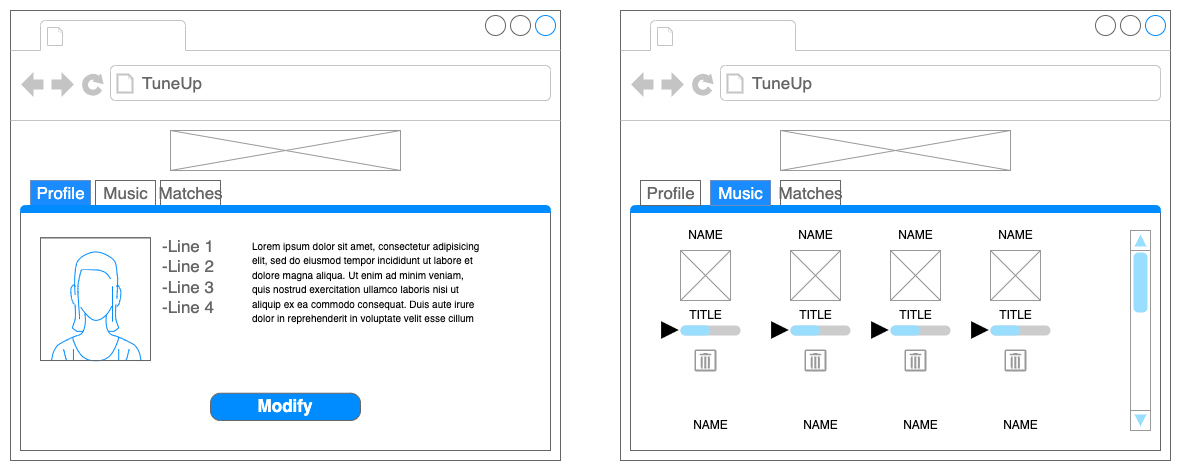

The diagram above was exported from draw.io. Its source (the exported page's mxGraphModel, read from the mxfile embedded in the PNG):
<mxGraphModel dx="1704" dy="2251" grid="1" gridSize="10" guides="1" tooltips="1" connect="1" arrows="1" fold="1" page="1" pageScale="1" pageWidth="827" pageHeight="1169" math="0" shadow="0">
  <root>
    <mxCell id="0" />
    <mxCell id="1" parent="0" />
    <mxCell id="OQp3s5Lrr0tWyR7FT3kY-4" value="" style="strokeWidth=1;shadow=0;dashed=0;align=center;html=1;shape=mxgraph.mockup.containers.browserWindow;rSize=0;strokeColor=#666666;strokeColor2=#008cff;strokeColor3=#c4c4c4;mainText=,;recursiveResize=0;" vertex="1" parent="1">
      <mxGeometry x="30" y="-50" width="550" height="450" as="geometry" />
    </mxCell>
    <mxCell id="OQp3s5Lrr0tWyR7FT3kY-19" value="Music" style="strokeColor=inherit;fillColor=inherit;gradientColor=inherit;strokeWidth=1;shadow=0;dashed=0;align=center;html=1;shape=mxgraph.mockup.containers.rrect;rSize=0;fontSize=17;fontColor=#666666;gradientColor=none;" vertex="1" parent="OQp3s5Lrr0tWyR7FT3kY-4">
      <mxGeometry width="60" height="25" relative="1" as="geometry">
        <mxPoint x="85" y="170" as="offset" />
      </mxGeometry>
    </mxCell>
    <mxCell id="OQp3s5Lrr0tWyR7FT3kY-12" value="" style="strokeWidth=1;shadow=0;dashed=0;align=center;html=1;shape=mxgraph.mockup.containers.marginRect2;rectMarginTop=32;strokeColor=#666666;gradientColor=none;whiteSpace=wrap;" vertex="1" parent="OQp3s5Lrr0tWyR7FT3kY-4">
      <mxGeometry x="10" y="170" width="530" height="270" as="geometry" />
    </mxCell>
    <mxCell id="OQp3s5Lrr0tWyR7FT3kY-13" value="&lt;font color=&quot;#ffffff&quot;&gt;Profile&lt;/font&gt;" style="strokeColor=#6c8ebf;fillColor=#1b8cff;strokeWidth=1;shadow=0;dashed=0;align=center;html=1;shape=mxgraph.mockup.containers.rrect;rSize=0;fontSize=17;gradientColor=none;" vertex="1" parent="OQp3s5Lrr0tWyR7FT3kY-12">
      <mxGeometry width="60" height="25" relative="1" as="geometry">
        <mxPoint x="10" as="offset" />
      </mxGeometry>
    </mxCell>
    <mxCell id="OQp3s5Lrr0tWyR7FT3kY-15" value="Matches" style="strokeColor=inherit;fillColor=inherit;gradientColor=inherit;strokeWidth=1;shadow=0;dashed=0;align=center;html=1;shape=mxgraph.mockup.containers.rrect;rSize=0;fontSize=17;fontColor=#666666;gradientColor=none;" vertex="1" parent="OQp3s5Lrr0tWyR7FT3kY-12">
      <mxGeometry width="60" height="25" relative="1" as="geometry">
        <mxPoint x="140" as="offset" />
      </mxGeometry>
    </mxCell>
    <mxCell id="OQp3s5Lrr0tWyR7FT3kY-16" value="" style="strokeWidth=1;shadow=0;dashed=0;align=center;html=1;shape=mxgraph.mockup.containers.topButton;rSize=5;strokeColor=#008cff;fillColor=#008cff;gradientColor=none;resizeWidth=1;movable=0;deletable=1;" vertex="1" parent="OQp3s5Lrr0tWyR7FT3kY-12">
      <mxGeometry width="530.0000000000001" height="7" relative="1" as="geometry">
        <mxPoint y="25" as="offset" />
      </mxGeometry>
    </mxCell>
    <mxCell id="OQp3s5Lrr0tWyR7FT3kY-21" value="" style="verticalLabelPosition=bottom;shadow=0;dashed=0;align=center;html=1;verticalAlign=top;strokeWidth=1;shape=mxgraph.mockup.containers.userFemale;strokeColor=#666666;strokeColor2=#008cff;" vertex="1" parent="OQp3s5Lrr0tWyR7FT3kY-12">
      <mxGeometry x="20" y="57.28" width="110" height="122.73" as="geometry" />
    </mxCell>
    <mxCell id="OQp3s5Lrr0tWyR7FT3kY-22" value="-Line 1&#10;-Line 2&#10;-Line 3&#10;-Line 4" style="strokeWidth=1;shadow=0;dashed=0;align=center;html=1;shape=mxgraph.mockup.text.bulletedList;textColor=#666666;mainText=,,,,;textSize=17;bulletStyle=none;strokeColor=none;fillColor=none;align=left;verticalAlign=top;fontSize=17;fontColor=#666666;" vertex="1" parent="OQp3s5Lrr0tWyR7FT3kY-12">
      <mxGeometry x="140" y="49.09090909090909" width="150" height="110.45454545454547" as="geometry" />
    </mxCell>
    <mxCell id="OQp3s5Lrr0tWyR7FT3kY-23" value="&lt;font style=&quot;font-size: 10px;&quot;&gt;Lorem ipsum dolor sit amet, consectetur adipisicing elit, sed do eiusmod tempor incididunt ut labore et dolore magna aliqua. Ut enim ad minim veniam, quis nostrud exercitation ullamco laboris nisi ut aliquip ex ea commodo consequat. Duis aute irure dolor in reprehenderit in voluptate velit esse cillum&amp;nbsp;&lt;/font&gt;" style="text;spacingTop=-5;whiteSpace=wrap;html=1;align=left;fontSize=12;fontFamily=Helvetica;fillColor=none;strokeColor=none;" vertex="1" parent="OQp3s5Lrr0tWyR7FT3kY-12">
      <mxGeometry x="230" y="57.28" width="230" height="155.45" as="geometry" />
    </mxCell>
    <mxCell id="OQp3s5Lrr0tWyR7FT3kY-25" value="Modify" style="strokeWidth=1;shadow=0;dashed=0;align=center;html=1;shape=mxgraph.mockup.buttons.button;strokeColor=#666666;fontColor=#ffffff;mainText=;buttonStyle=round;fontSize=17;fontStyle=1;fillColor=#008cff;whiteSpace=wrap;" vertex="1" parent="OQp3s5Lrr0tWyR7FT3kY-12">
      <mxGeometry x="190" y="212.73" width="150" height="27.27" as="geometry" />
    </mxCell>
    <mxCell id="OQp3s5Lrr0tWyR7FT3kY-5" value="" style="strokeWidth=1;shadow=0;dashed=0;align=center;html=1;shape=mxgraph.mockup.containers.anchor;fontSize=17;fontColor=#666666;align=left;whiteSpace=wrap;" vertex="1" parent="OQp3s5Lrr0tWyR7FT3kY-4">
      <mxGeometry x="60" y="12" width="110" height="26" as="geometry" />
    </mxCell>
    <mxCell id="OQp3s5Lrr0tWyR7FT3kY-6" value="TuneUp" style="strokeWidth=1;shadow=0;dashed=0;align=center;html=1;shape=mxgraph.mockup.containers.anchor;rSize=0;fontSize=17;fontColor=#666666;align=left;" vertex="1" parent="OQp3s5Lrr0tWyR7FT3kY-4">
      <mxGeometry x="130" y="60" width="250" height="26" as="geometry" />
    </mxCell>
    <mxCell id="OQp3s5Lrr0tWyR7FT3kY-17" value="" style="verticalLabelPosition=bottom;shadow=0;dashed=0;align=center;html=1;verticalAlign=top;strokeWidth=1;shape=mxgraph.mockup.graphics.simpleIcon;strokeColor=#999999;" vertex="1" parent="OQp3s5Lrr0tWyR7FT3kY-4">
      <mxGeometry x="160" y="120" width="230" height="40" as="geometry" />
    </mxCell>
    <mxCell id="OQp3s5Lrr0tWyR7FT3kY-26" value="" style="strokeWidth=1;shadow=0;dashed=0;align=center;html=1;shape=mxgraph.mockup.containers.browserWindow;rSize=0;strokeColor=#666666;strokeColor2=#008cff;strokeColor3=#c4c4c4;mainText=,;recursiveResize=0;" vertex="1" parent="1">
      <mxGeometry x="640" y="-50" width="550" height="450" as="geometry" />
    </mxCell>
    <mxCell id="OQp3s5Lrr0tWyR7FT3kY-28" value="" style="strokeWidth=1;shadow=0;dashed=0;align=center;html=1;shape=mxgraph.mockup.containers.marginRect2;rectMarginTop=32;strokeColor=#666666;gradientColor=none;whiteSpace=wrap;" vertex="1" parent="OQp3s5Lrr0tWyR7FT3kY-26">
      <mxGeometry x="10" y="170" width="530" height="270" as="geometry" />
    </mxCell>
    <mxCell id="OQp3s5Lrr0tWyR7FT3kY-30" value="Matches" style="strokeColor=inherit;fillColor=inherit;gradientColor=inherit;strokeWidth=1;shadow=0;dashed=0;align=center;html=1;shape=mxgraph.mockup.containers.rrect;rSize=0;fontSize=17;fontColor=#666666;gradientColor=none;" vertex="1" parent="OQp3s5Lrr0tWyR7FT3kY-28">
      <mxGeometry width="60" height="25" relative="1" as="geometry">
        <mxPoint x="150" as="offset" />
      </mxGeometry>
    </mxCell>
    <mxCell id="OQp3s5Lrr0tWyR7FT3kY-31" value="" style="strokeWidth=1;shadow=0;dashed=0;align=center;html=1;shape=mxgraph.mockup.containers.topButton;rSize=5;strokeColor=#008cff;fillColor=#008cff;gradientColor=none;resizeWidth=1;movable=0;deletable=1;" vertex="1" parent="OQp3s5Lrr0tWyR7FT3kY-28">
      <mxGeometry width="530.0000000000001" height="7" relative="1" as="geometry">
        <mxPoint y="25" as="offset" />
      </mxGeometry>
    </mxCell>
    <mxCell id="OQp3s5Lrr0tWyR7FT3kY-39" value="&lt;font color=&quot;#ffffff&quot;&gt;Music&lt;/font&gt;" style="strokeColor=#6c8ebf;fillColor=#1b8cff;strokeWidth=1;shadow=0;dashed=0;align=center;html=1;shape=mxgraph.mockup.containers.rrect;rSize=0;fontSize=17;gradientColor=none;" vertex="1" parent="OQp3s5Lrr0tWyR7FT3kY-28">
      <mxGeometry width="60" height="25" relative="1" as="geometry">
        <mxPoint x="80" as="offset" />
      </mxGeometry>
    </mxCell>
    <mxCell id="OQp3s5Lrr0tWyR7FT3kY-42" value="" style="verticalLabelPosition=bottom;shadow=0;dashed=0;align=center;html=1;verticalAlign=top;strokeWidth=1;shape=mxgraph.mockup.navigation.scrollBar;strokeColor=#999999;barPos=98;fillColor2=#99ddff;strokeColor2=none;direction=north;" vertex="1" parent="OQp3s5Lrr0tWyR7FT3kY-28">
      <mxGeometry x="500" y="50" width="20" height="200" as="geometry" />
    </mxCell>
    <mxCell id="OQp3s5Lrr0tWyR7FT3kY-53" value="" style="verticalLabelPosition=bottom;shadow=0;dashed=0;align=center;html=1;verticalAlign=top;strokeWidth=1;shape=mxgraph.mockup.graphics.simpleIcon;strokeColor=#999999;" vertex="1" parent="OQp3s5Lrr0tWyR7FT3kY-28">
      <mxGeometry x="50" y="70" width="50" height="50" as="geometry" />
    </mxCell>
    <mxCell id="OQp3s5Lrr0tWyR7FT3kY-54" value="NAME" style="text;html=1;align=center;verticalAlign=middle;resizable=0;points=[];autosize=1;strokeColor=none;fillColor=none;" vertex="1" parent="OQp3s5Lrr0tWyR7FT3kY-28">
      <mxGeometry x="45" y="40" width="60" height="30" as="geometry" />
    </mxCell>
    <mxCell id="OQp3s5Lrr0tWyR7FT3kY-55" value="TITLE" style="text;html=1;align=center;verticalAlign=middle;resizable=0;points=[];autosize=1;strokeColor=none;fillColor=none;" vertex="1" parent="OQp3s5Lrr0tWyR7FT3kY-28">
      <mxGeometry x="45" y="120" width="60" height="30" as="geometry" />
    </mxCell>
    <mxCell id="OQp3s5Lrr0tWyR7FT3kY-56" value="" style="shape=image;html=1;verticalAlign=top;verticalLabelPosition=bottom;labelBackgroundColor=#ffffff;imageAspect=0;aspect=fixed;image=https://cdn4.iconfinder.com/data/icons/essential-app-2/16/play-music-triangle-media-128.png" vertex="1" parent="OQp3s5Lrr0tWyR7FT3kY-28">
      <mxGeometry x="30" y="140" width="20" height="20" as="geometry" />
    </mxCell>
    <mxCell id="OQp3s5Lrr0tWyR7FT3kY-58" value="" style="verticalLabelPosition=bottom;shadow=0;dashed=0;align=center;html=1;verticalAlign=top;strokeWidth=1;shape=mxgraph.mockup.misc.progressBar;fillColor=#cccccc;strokeColor=none;fillColor2=#99ddff;barPos=49.583;" vertex="1" parent="OQp3s5Lrr0tWyR7FT3kY-28">
      <mxGeometry x="50" y="140" width="60" height="20" as="geometry" />
    </mxCell>
    <mxCell id="OQp3s5Lrr0tWyR7FT3kY-59" value="" style="strokeColor=#999999;verticalLabelPosition=bottom;shadow=0;dashed=0;verticalAlign=top;strokeWidth=2;html=1;shape=mxgraph.mockup.misc.trashcanIcon;" vertex="1" parent="OQp3s5Lrr0tWyR7FT3kY-28">
      <mxGeometry x="65" y="170" width="20" height="20" as="geometry" />
    </mxCell>
    <mxCell id="OQp3s5Lrr0tWyR7FT3kY-60" value="" style="verticalLabelPosition=bottom;shadow=0;dashed=0;align=center;html=1;verticalAlign=top;strokeWidth=1;shape=mxgraph.mockup.graphics.simpleIcon;strokeColor=#999999;" vertex="1" parent="OQp3s5Lrr0tWyR7FT3kY-28">
      <mxGeometry x="160" y="70" width="50" height="50" as="geometry" />
    </mxCell>
    <mxCell id="OQp3s5Lrr0tWyR7FT3kY-61" value="NAME" style="text;html=1;align=center;verticalAlign=middle;resizable=0;points=[];autosize=1;strokeColor=none;fillColor=none;" vertex="1" parent="OQp3s5Lrr0tWyR7FT3kY-28">
      <mxGeometry x="155" y="40" width="60" height="30" as="geometry" />
    </mxCell>
    <mxCell id="OQp3s5Lrr0tWyR7FT3kY-62" value="TITLE" style="text;html=1;align=center;verticalAlign=middle;resizable=0;points=[];autosize=1;strokeColor=none;fillColor=none;" vertex="1" parent="OQp3s5Lrr0tWyR7FT3kY-28">
      <mxGeometry x="155" y="120" width="60" height="30" as="geometry" />
    </mxCell>
    <mxCell id="OQp3s5Lrr0tWyR7FT3kY-63" value="" style="shape=image;html=1;verticalAlign=top;verticalLabelPosition=bottom;labelBackgroundColor=#ffffff;imageAspect=0;aspect=fixed;image=https://cdn4.iconfinder.com/data/icons/essential-app-2/16/play-music-triangle-media-128.png" vertex="1" parent="OQp3s5Lrr0tWyR7FT3kY-28">
      <mxGeometry x="140" y="140" width="20" height="20" as="geometry" />
    </mxCell>
    <mxCell id="OQp3s5Lrr0tWyR7FT3kY-64" value="" style="verticalLabelPosition=bottom;shadow=0;dashed=0;align=center;html=1;verticalAlign=top;strokeWidth=1;shape=mxgraph.mockup.misc.progressBar;fillColor=#cccccc;strokeColor=none;fillColor2=#99ddff;barPos=49.583;" vertex="1" parent="OQp3s5Lrr0tWyR7FT3kY-28">
      <mxGeometry x="160" y="140" width="60" height="20" as="geometry" />
    </mxCell>
    <mxCell id="OQp3s5Lrr0tWyR7FT3kY-65" value="" style="strokeColor=#999999;verticalLabelPosition=bottom;shadow=0;dashed=0;verticalAlign=top;strokeWidth=2;html=1;shape=mxgraph.mockup.misc.trashcanIcon;" vertex="1" parent="OQp3s5Lrr0tWyR7FT3kY-28">
      <mxGeometry x="175" y="170" width="20" height="20" as="geometry" />
    </mxCell>
    <mxCell id="OQp3s5Lrr0tWyR7FT3kY-66" value="" style="verticalLabelPosition=bottom;shadow=0;dashed=0;align=center;html=1;verticalAlign=top;strokeWidth=1;shape=mxgraph.mockup.graphics.simpleIcon;strokeColor=#999999;" vertex="1" parent="OQp3s5Lrr0tWyR7FT3kY-28">
      <mxGeometry x="260" y="70" width="50" height="50" as="geometry" />
    </mxCell>
    <mxCell id="OQp3s5Lrr0tWyR7FT3kY-67" value="NAME" style="text;html=1;align=center;verticalAlign=middle;resizable=0;points=[];autosize=1;strokeColor=none;fillColor=none;" vertex="1" parent="OQp3s5Lrr0tWyR7FT3kY-28">
      <mxGeometry x="255" y="40" width="60" height="30" as="geometry" />
    </mxCell>
    <mxCell id="OQp3s5Lrr0tWyR7FT3kY-68" value="TITLE" style="text;html=1;align=center;verticalAlign=middle;resizable=0;points=[];autosize=1;strokeColor=none;fillColor=none;" vertex="1" parent="OQp3s5Lrr0tWyR7FT3kY-28">
      <mxGeometry x="255" y="120" width="60" height="30" as="geometry" />
    </mxCell>
    <mxCell id="OQp3s5Lrr0tWyR7FT3kY-69" value="" style="shape=image;html=1;verticalAlign=top;verticalLabelPosition=bottom;labelBackgroundColor=#ffffff;imageAspect=0;aspect=fixed;image=https://cdn4.iconfinder.com/data/icons/essential-app-2/16/play-music-triangle-media-128.png" vertex="1" parent="OQp3s5Lrr0tWyR7FT3kY-28">
      <mxGeometry x="240" y="140" width="20" height="20" as="geometry" />
    </mxCell>
    <mxCell id="OQp3s5Lrr0tWyR7FT3kY-70" value="" style="verticalLabelPosition=bottom;shadow=0;dashed=0;align=center;html=1;verticalAlign=top;strokeWidth=1;shape=mxgraph.mockup.misc.progressBar;fillColor=#cccccc;strokeColor=none;fillColor2=#99ddff;barPos=49.583;" vertex="1" parent="OQp3s5Lrr0tWyR7FT3kY-28">
      <mxGeometry x="260" y="140" width="60" height="20" as="geometry" />
    </mxCell>
    <mxCell id="OQp3s5Lrr0tWyR7FT3kY-71" value="" style="strokeColor=#999999;verticalLabelPosition=bottom;shadow=0;dashed=0;verticalAlign=top;strokeWidth=2;html=1;shape=mxgraph.mockup.misc.trashcanIcon;" vertex="1" parent="OQp3s5Lrr0tWyR7FT3kY-28">
      <mxGeometry x="275" y="170" width="20" height="20" as="geometry" />
    </mxCell>
    <mxCell id="OQp3s5Lrr0tWyR7FT3kY-72" value="" style="verticalLabelPosition=bottom;shadow=0;dashed=0;align=center;html=1;verticalAlign=top;strokeWidth=1;shape=mxgraph.mockup.graphics.simpleIcon;strokeColor=#999999;" vertex="1" parent="OQp3s5Lrr0tWyR7FT3kY-28">
      <mxGeometry x="360" y="70" width="50" height="50" as="geometry" />
    </mxCell>
    <mxCell id="OQp3s5Lrr0tWyR7FT3kY-73" value="NAME" style="text;html=1;align=center;verticalAlign=middle;resizable=0;points=[];autosize=1;strokeColor=none;fillColor=none;" vertex="1" parent="OQp3s5Lrr0tWyR7FT3kY-28">
      <mxGeometry x="355" y="40" width="60" height="30" as="geometry" />
    </mxCell>
    <mxCell id="OQp3s5Lrr0tWyR7FT3kY-74" value="TITLE" style="text;html=1;align=center;verticalAlign=middle;resizable=0;points=[];autosize=1;strokeColor=none;fillColor=none;" vertex="1" parent="OQp3s5Lrr0tWyR7FT3kY-28">
      <mxGeometry x="355" y="120" width="60" height="30" as="geometry" />
    </mxCell>
    <mxCell id="OQp3s5Lrr0tWyR7FT3kY-75" value="" style="shape=image;html=1;verticalAlign=top;verticalLabelPosition=bottom;labelBackgroundColor=#ffffff;imageAspect=0;aspect=fixed;image=https://cdn4.iconfinder.com/data/icons/essential-app-2/16/play-music-triangle-media-128.png" vertex="1" parent="OQp3s5Lrr0tWyR7FT3kY-28">
      <mxGeometry x="340" y="140" width="20" height="20" as="geometry" />
    </mxCell>
    <mxCell id="OQp3s5Lrr0tWyR7FT3kY-76" value="" style="verticalLabelPosition=bottom;shadow=0;dashed=0;align=center;html=1;verticalAlign=top;strokeWidth=1;shape=mxgraph.mockup.misc.progressBar;fillColor=#cccccc;strokeColor=none;fillColor2=#99ddff;barPos=49.583;" vertex="1" parent="OQp3s5Lrr0tWyR7FT3kY-28">
      <mxGeometry x="360" y="140" width="60" height="20" as="geometry" />
    </mxCell>
    <mxCell id="OQp3s5Lrr0tWyR7FT3kY-77" value="" style="strokeColor=#999999;verticalLabelPosition=bottom;shadow=0;dashed=0;verticalAlign=top;strokeWidth=2;html=1;shape=mxgraph.mockup.misc.trashcanIcon;" vertex="1" parent="OQp3s5Lrr0tWyR7FT3kY-28">
      <mxGeometry x="375" y="170" width="20" height="20" as="geometry" />
    </mxCell>
    <mxCell id="OQp3s5Lrr0tWyR7FT3kY-90" value="NAME" style="text;html=1;align=center;verticalAlign=middle;resizable=0;points=[];autosize=1;strokeColor=none;fillColor=none;" vertex="1" parent="OQp3s5Lrr0tWyR7FT3kY-28">
      <mxGeometry x="50" y="230" width="60" height="30" as="geometry" />
    </mxCell>
    <mxCell id="OQp3s5Lrr0tWyR7FT3kY-91" value="NAME" style="text;html=1;align=center;verticalAlign=middle;resizable=0;points=[];autosize=1;strokeColor=none;fillColor=none;" vertex="1" parent="OQp3s5Lrr0tWyR7FT3kY-28">
      <mxGeometry x="160" y="230" width="60" height="30" as="geometry" />
    </mxCell>
    <mxCell id="OQp3s5Lrr0tWyR7FT3kY-92" value="NAME" style="text;html=1;align=center;verticalAlign=middle;resizable=0;points=[];autosize=1;strokeColor=none;fillColor=none;" vertex="1" parent="OQp3s5Lrr0tWyR7FT3kY-28">
      <mxGeometry x="260" y="230" width="60" height="30" as="geometry" />
    </mxCell>
    <mxCell id="OQp3s5Lrr0tWyR7FT3kY-93" value="NAME" style="text;html=1;align=center;verticalAlign=middle;resizable=0;points=[];autosize=1;strokeColor=none;fillColor=none;" vertex="1" parent="OQp3s5Lrr0tWyR7FT3kY-28">
      <mxGeometry x="360" y="230" width="60" height="30" as="geometry" />
    </mxCell>
    <mxCell id="OQp3s5Lrr0tWyR7FT3kY-36" value="" style="strokeWidth=1;shadow=0;dashed=0;align=center;html=1;shape=mxgraph.mockup.containers.anchor;fontSize=17;fontColor=#666666;align=left;whiteSpace=wrap;" vertex="1" parent="OQp3s5Lrr0tWyR7FT3kY-26">
      <mxGeometry x="60" y="12" width="110" height="26" as="geometry" />
    </mxCell>
    <mxCell id="OQp3s5Lrr0tWyR7FT3kY-37" value="TuneUp" style="strokeWidth=1;shadow=0;dashed=0;align=center;html=1;shape=mxgraph.mockup.containers.anchor;rSize=0;fontSize=17;fontColor=#666666;align=left;" vertex="1" parent="OQp3s5Lrr0tWyR7FT3kY-26">
      <mxGeometry x="130" y="60" width="250" height="26" as="geometry" />
    </mxCell>
    <mxCell id="OQp3s5Lrr0tWyR7FT3kY-38" value="" style="verticalLabelPosition=bottom;shadow=0;dashed=0;align=center;html=1;verticalAlign=top;strokeWidth=1;shape=mxgraph.mockup.graphics.simpleIcon;strokeColor=#999999;" vertex="1" parent="OQp3s5Lrr0tWyR7FT3kY-26">
      <mxGeometry x="160" y="120" width="230" height="40" as="geometry" />
    </mxCell>
    <mxCell id="OQp3s5Lrr0tWyR7FT3kY-41" value="Profile" style="strokeColor=inherit;fillColor=inherit;gradientColor=inherit;strokeWidth=1;shadow=0;dashed=0;align=center;html=1;shape=mxgraph.mockup.containers.rrect;rSize=0;fontSize=17;fontColor=#666666;gradientColor=none;" vertex="1" parent="OQp3s5Lrr0tWyR7FT3kY-26">
      <mxGeometry width="60" height="25" relative="1" as="geometry">
        <mxPoint x="20" y="170" as="offset" />
      </mxGeometry>
    </mxCell>
  </root>
</mxGraphModel>